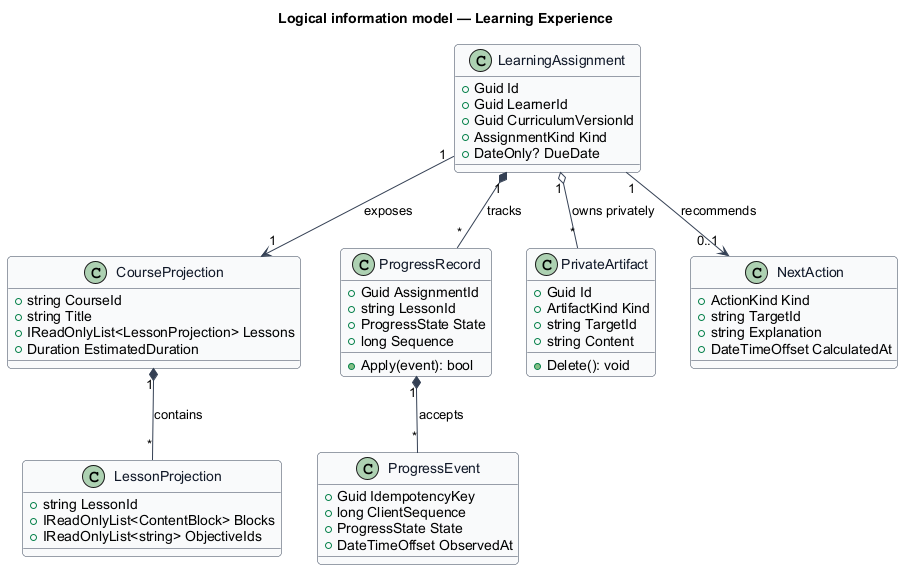

The diagram above was rendered by PlantUML. Its source (embedded in the PNG):
@startuml
skinparam backgroundColor #FFFFFF
skinparam shadowing false
skinparam roundcorner 8
skinparam defaultFontName Arial
skinparam ArrowColor #344054
skinparam class {
  BorderColor #344054
  FontColor #101828
  BackgroundColor #F9FAFB
}
title Logical information model — Learning Experience

class LearningAssignment {
  +Guid Id
  +Guid LearnerId
  +Guid CurriculumVersionId
  +AssignmentKind Kind
  +DateOnly? DueDate
}

class CourseProjection {
  +string CourseId
  +string Title
  +IReadOnlyList<LessonProjection> Lessons
  +Duration EstimatedDuration
}

class LessonProjection {
  +string LessonId
  +IReadOnlyList<ContentBlock> Blocks
  +IReadOnlyList<string> ObjectiveIds
}

class ProgressRecord {
  +Guid AssignmentId
  +string LessonId
  +ProgressState State
  +long Sequence
  +Apply(event): bool
}

class ProgressEvent {
  +Guid IdempotencyKey
  +long ClientSequence
  +ProgressState State
  +DateTimeOffset ObservedAt
}

class PrivateArtifact {
  +Guid Id
  +ArtifactKind Kind
  +string TargetId
  +string Content
  +Delete(): void
}

class NextAction {
  +ActionKind Kind
  +string TargetId
  +string Explanation
  +DateTimeOffset CalculatedAt
}

LearningAssignment "1" --> "1" CourseProjection : exposes
CourseProjection "1" *-- "*" LessonProjection : contains
LearningAssignment "1" *-- "*" ProgressRecord : tracks
ProgressRecord "1" *-- "*" ProgressEvent : accepts
LearningAssignment "1" o-- "*" PrivateArtifact : owns privately
LearningAssignment "1" --> "0..1" NextAction : recommends
@enduml